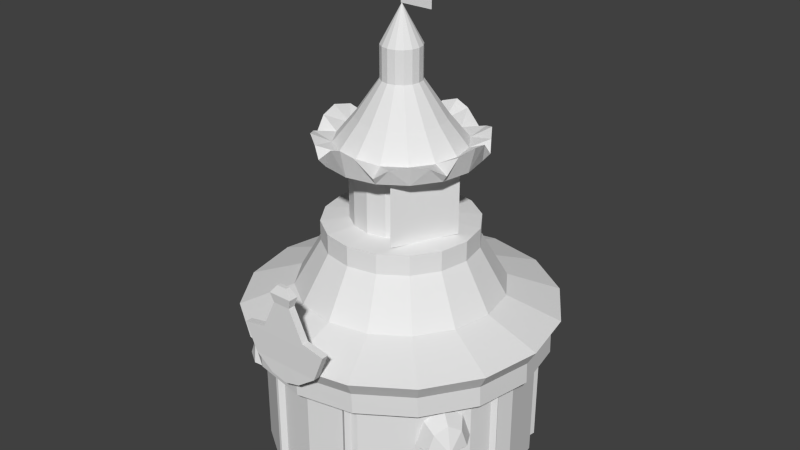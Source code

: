 # Source: carousel.blend  (saved by Blender 2.58.1; exported with 4.5.12 LTS)
import bpy
from mathutils import Matrix  # noqa: F401  (used for matrix-valued properties, if any)

bpy.ops.wm.read_factory_settings(use_empty=True)
scene = bpy.context.scene
scene.name = 'Scene'

# ---- collections
col_collection_1 = bpy.data.collections.new('Collection 1'); scene.collection.children.link(col_collection_1)

# ---- materials (node trees are filled in below, after node groups)
mat_material = bpy.data.materials.new('Material')
mat_material.alpha_threshold = 0.0
mat_material.use_transparent_shadow = False
mat_material.roughness = 0.5

# ---- material node trees

# ---- world
world_world = bpy.data.worlds.new('World'); scene.world = world_world
world_world.color = (0.05088, 0.05088, 0.05088)
world_world.use_sun_shadow = False
world_world.sun_shadow_jitter_overblur = 0.0
world_world.cycles.sampling_method = 'MANUAL'
world_world.cycles.sample_map_resolution = 256

# ---- meshes
me_cylinder_001 = bpy.data.meshes.new('Cylinder.001')
me_cylinder_001.from_pydata([(0.0, 1.0, -1.001), (0.0, -1.0, -1.001), (-0.3827, -0.9239, -1.001), (0.3827, -0.9239, -1.001), (-0.7071, -0.7071, -1.001), (0.7071, -0.7071, -1.001), (-0.9239, -0.3827, -1.001), (0.9239, -0.3827, -1.001), (-1.0, 1.118e-08, -1.001), (1.0, 1.118e-08, -1.001), (-0.9239, 0.3827, -1.001), (0.9239, 0.3827, -1.001), (-0.7071, 0.7071, -1.001), (0.7071, 0.7071, -1.001), (-0.3827, 0.9239, -1.001), (0.3827, 0.9239, -1.001), (0.0, 1.0, 0.08681), (0.0, -1.0, 0.08681), (-0.3827, -0.9239, 0.08681), (0.3827, -0.9239, 0.08681), (-0.7071, -0.7071, 0.08681), (0.7071, -0.7071, 0.08681), (-0.9239, -0.3827, 0.08681), (0.9239, -0.3827, 0.08681), (-1.0, 2.571e-06, 0.08681), (1.0, 2.571e-06, 0.08681), (-0.9239, 0.3827, 0.08681), (0.9239, 0.3827, 0.08681), (-0.7071, 0.7071, 0.08681), (0.7071, 0.7071, 0.08681), (-0.3827, 0.9239, 0.08681), (0.3827, 0.9239, 0.08681), (-0.4135, 0.9983, 0.1218), (0.4135, 0.9983, 0.1218), (-0.7641, 0.7641, 0.1218), (0.7641, 0.7641, 0.1218), (-0.9983, 0.4135, 0.1218), (0.9983, 0.4135, 0.1218), (-1.081, 2.747e-06, 0.1218), (1.081, 2.747e-06, 0.1218), (-0.9983, -0.4135, 0.1218), (0.9983, -0.4135, 0.1218), (-0.7641, -0.7641, 0.1218), (0.7641, -0.7641, 0.1218), (-0.4135, -0.9983, 0.1218), (0.4135, -0.9983, 0.1218), (0.0, -1.081, 0.1218), (0.0, 1.081, 0.1218), (0.0, 1.099, 0.03177), (0.0, -1.099, 0.03177), (-0.4206, -1.016, 0.03177), (0.4206, -1.016, 0.03177), (-0.7772, -0.7772, 0.03177), (0.7772, -0.7772, 0.03177), (-1.016, -0.4206, 0.03177), (1.016, -0.4206, 0.03177), (-1.099, 2.787e-06, 0.03177), (1.099, 2.787e-06, 0.03177), (-1.016, 0.4206, 0.03177), (1.016, 0.4206, 0.03177), (-0.7772, 0.7772, 0.03177), (0.7772, 0.7772, 0.03177), (-0.4206, 1.016, 0.03177), (0.4206, 1.016, 0.03177), (-0.4456, 1.076, 0.1419), (0.4456, 1.076, 0.1419), (-0.8234, 0.8234, 0.1419), (0.8234, 0.8234, 0.1419), (-1.076, 0.4456, 0.1419), (1.076, 0.4456, 0.1419), (-1.164, 2.93e-06, 0.1419), (1.164, 2.93e-06, 0.1419), (-1.076, -0.4456, 0.1419), (1.076, -0.4456, 0.1419), (-0.8234, -0.8234, 0.1419), (0.8234, -0.8234, 0.1419), (-0.4456, -1.076, 0.1419), (0.4456, -1.076, 0.1419), (0.0, -1.164, 0.1419), (0.0, 1.164, 0.1419), (0.0, 0.7683, 0.287), (0.0, -0.7683, 0.287), (-0.294, -0.7098, 0.287), (0.294, -0.7098, 0.287), (-0.5433, -0.5433, 0.287), (0.5433, -0.5433, 0.287), (-0.7098, -0.294, 0.287), (0.7098, -0.294, 0.287), (-0.7683, 2.056e-06, 0.287), (0.7683, 2.056e-06, 0.287), (-0.7098, 0.294, 0.287), (0.7098, 0.294, 0.287), (-0.5433, 0.5433, 0.287), (0.5433, 0.5433, 0.287), (-0.294, 0.7098, 0.287), (0.294, 0.7098, 0.287), (-0.2178, 0.5258, 0.6323), (0.2178, 0.5258, 0.6323), (-0.4025, 0.4025, 0.6323), (0.4025, 0.4025, 0.6323), (-0.5258, 0.2178, 0.6323), (0.5258, 0.2178, 0.6323), (-0.5692, 1.618e-06, 0.6323), (0.5692, 1.618e-06, 0.6323), (-0.5258, -0.2178, 0.6323), (0.5258, -0.2178, 0.6323), (-0.4025, -0.4025, 0.6323), (0.4025, -0.4025, 0.6323), (-0.2178, -0.5258, 0.6323), (0.2178, -0.5258, 0.6323), (0.0, -0.5692, 0.6323), (0.0, 0.5692, 0.6323), (0.0, 0.5692, 0.7816), (0.0, -0.5692, 0.7816), (-0.2178, -0.5258, 0.7816), (0.2178, -0.5258, 0.7816), (-0.4025, -0.4025, 0.7816), (0.4025, -0.4025, 0.7816), (-0.5258, -0.2178, 0.7816), (0.5258, -0.2178, 0.7816), (-0.5692, 1.618e-06, 0.7816), (0.5692, 1.618e-06, 0.7816), (-0.5258, 0.2178, 0.7816), (0.5258, 0.2178, 0.7816), (-0.4025, 0.4025, 0.7816), (0.4025, 0.4025, 0.7816), (-0.2178, 0.5258, 0.7816), (0.2178, 0.5258, 0.7816), (-0.1396, 0.3369, 0.8024), (0.1396, 0.3369, 0.8024), (-0.2579, 0.2579, 0.8024), (0.2579, 0.2579, 0.8024), (-0.3369, 0.1396, 0.8024), (0.3369, 0.1396, 0.8024), (-0.3647, 1.166e-06, 0.8024), (0.3647, 1.166e-06, 0.8024), (-0.3369, -0.1396, 0.8024), (0.3369, -0.1396, 0.8024), (-0.2579, -0.2579, 0.8024), (0.2579, -0.2579, 0.8024), (-0.1396, -0.3369, 0.8024), (0.1396, -0.3369, 0.8024), (0.0, -0.3647, 0.8024), (0.0, 0.3647, 0.8024), (0.0, 0.3647, 1.273), (0.0, -0.3647, 1.273), (-0.1396, -0.3369, 1.273), (0.1396, -0.3369, 1.273), (-0.2579, -0.2579, 1.273), (0.2579, -0.2579, 1.273), (-0.3369, -0.1396, 1.273), (0.3369, -0.1396, 1.273), (-0.3647, 1.166e-06, 1.273), (0.3647, 1.166e-06, 1.273), (-0.3369, 0.1396, 1.273), (0.3369, 0.1396, 1.273), (-0.2579, 0.2579, 1.273), (0.2579, 0.2579, 1.273), (-0.1396, 0.3369, 1.273), (0.1396, 0.3369, 1.273), (-0.2159, 0.5212, 1.285), (0.2159, 0.5212, 1.285), (-0.3989, 0.3989, 1.285), (0.3989, 0.3989, 1.285), (-0.5212, 0.2159, 1.285), (0.5212, 0.2159, 1.285), (-0.5641, 1.604e-06, 1.285), (0.5641, 1.604e-06, 1.285), (-0.5212, -0.2159, 1.285), (0.5212, -0.2159, 1.285), (-0.3989, -0.3989, 1.285), (0.3989, -0.3989, 1.285), (-0.2159, -0.5212, 1.285), (0.2159, -0.5212, 1.285), (0.0, -0.5641, 1.285), (0.0, 0.5641, 1.285), (-5.781e-10, 0.6143, 1.485), (-5.781e-10, -0.614, 1.486), (-0.235, -0.5672, 1.343), (0.235, -0.5672, 1.343), (-0.4342, -0.4341, 1.436), (0.4342, -0.4341, 1.436), (-0.5674, -0.2349, 1.343), (0.5674, -0.2349, 1.343), (-0.6141, 0.0001503, 1.473), (0.6141, 0.0001503, 1.473), (-0.5674, 0.2352, 1.343), (0.5674, 0.2352, 1.343), (-0.4342, 0.4344, 1.438), (0.4342, 0.4344, 1.438), (-0.235, 0.5675, 1.343), (0.235, 0.5675, 1.343), (-0.1795, 0.4334, 1.37), (0.1795, 0.4334, 1.37), (-0.3317, 0.3317, 1.37), (0.3317, 0.3317, 1.37), (-0.4334, 0.1795, 1.37), (0.4334, 0.1795, 1.37), (-0.4692, 1.396e-06, 1.37), (0.4692, 1.396e-06, 1.37), (-0.4334, -0.1795, 1.37), (0.4334, -0.1795, 1.37), (-0.3317, -0.3317, 1.37), (0.3317, -0.3317, 1.37), (-0.1795, -0.4334, 1.37), (0.1795, -0.4334, 1.37), (0.0, -0.4692, 1.37), (0.0, 0.4692, 1.37), (0.0, 0.3214, 1.55), (0.0, -0.3214, 1.55), (-0.123, -0.2969, 1.55), (0.123, -0.2969, 1.55), (-0.2273, -0.2273, 1.55), (0.2273, -0.2273, 1.55), (-0.2969, -0.123, 1.55), (0.2969, -0.123, 1.55), (-0.3214, 1.07e-06, 1.55), (0.3214, 1.07e-06, 1.55), (-0.2969, 0.123, 1.55), (0.2969, 0.123, 1.55), (-0.2273, 0.2273, 1.55), (0.2273, 0.2273, 1.55), (-0.123, 0.2969, 1.55), (0.123, 0.2969, 1.55), (-0.05619, 0.1356, 1.806), (0.05619, 0.1356, 1.806), (-0.1038, 0.1038, 1.806), (0.1038, 0.1038, 1.806), (-0.1356, 0.05619, 1.806), (0.1356, 0.05619, 1.806), (-0.1468, 6.896e-07, 1.806), (0.1468, 6.896e-07, 1.806), (-0.1356, -0.05619, 1.806), (0.1356, -0.05619, 1.806), (-0.1038, -0.1038, 1.806), (0.1038, -0.1038, 1.806), (-0.05619, -0.1356, 1.806), (0.05619, -0.1356, 1.806), (0.0, -0.1468, 1.806), (0.0, 0.1468, 1.806), (0.0, 0.1468, 2.041), (0.0, -0.1468, 2.041), (-0.05619, -0.1356, 2.041), (0.05619, -0.1356, 2.041), (-0.1038, -0.1038, 2.041), (0.1038, -0.1038, 2.041), (-0.1356, -0.05619, 2.041), (0.1356, -0.05619, 2.041), (-0.1468, 6.896e-07, 2.041), (0.1468, 6.896e-07, 2.041), (-0.1356, 0.05619, 2.041), (0.1356, 0.05619, 2.041), (-0.1038, 0.1038, 2.041), (0.1038, 0.1038, 2.041), (-0.05619, 0.1356, 2.041), (0.05619, 0.1356, 2.041), (0.0, 3.576e-07, 2.312), (-0.2604, -1.188, 0.1578), (0.2604, -1.188, 0.1578), (-0.2604, -1.141, 0.1578), (0.2604, -1.141, 0.1578), (-0.3463, -1.191, 0.3611), (0.3463, -1.191, 0.3611), (-0.3463, -1.139, 0.3611), (0.3463, -1.139, 0.3611), (-0.1203, -1.139, 0.05645), (0.1203, -1.139, 0.05645), (-0.1203, -1.191, 0.05645), (0.1203, -1.191, 0.05645), (0.0, -1.188, 0.1578), (0.0, -1.141, 0.1578), (0.0, -1.191, 0.3611), (0.0, -1.139, 0.3611), (0.0, -1.139, 0.02592), (0.0, -1.191, 0.02592), (0.0, -1.139, 0.3958), (0.0, -1.191, 0.3958), (-0.172, -1.139, 0.3958), (0.172, -1.139, 0.3958), (-0.172, -1.191, 0.3958), (0.172, -1.191, 0.3958), (-0.06568, -1.191, 0.6159), (0.06568, -1.191, 0.6159), (-0.06568, -1.139, 0.6159), (0.06568, -1.139, 0.6159), (0.0, -1.191, 0.6159), (0.0, -1.139, 0.6159), (0.0, -1.129, 0.6854), (0.0, -1.201, 0.6854), (-0.08824, -1.129, 0.6854), (0.08824, -1.129, 0.6854), (-0.08824, -1.201, 0.6854), (0.08824, -1.201, 0.6854), (-0.0395, -1.179, 0.7462), (0.0395, -1.179, 0.7462), (-0.0395, -1.151, 0.7462), (0.0395, -1.151, 0.7462), (0.0, -1.179, 0.7462), (0.0, -1.151, 0.7462), (-0.4206, 1.023, -0.1267), (0.4206, 1.023, -0.1267), (-0.7772, 0.7845, -0.1267), (0.7772, 0.7845, -0.1267), (-1.016, 0.4278, -0.1267), (1.016, 0.4278, -0.1267), (-1.099, 0.007208, -0.1267), (1.099, 0.007208, -0.1267), (-1.016, -0.4134, -0.1267), (1.016, -0.4134, -0.1267), (-0.7772, -0.77, -0.1267), (0.7772, -0.77, -0.1267), (-0.4206, -1.008, -0.1267), (0.4206, -1.008, -0.1267), (0.0, -1.092, -0.1267), (0.0, 1.106, -0.1267), (-0.3385, -0.9311, 0.08018), (0.3385, -0.9311, 0.08018), (-0.3118, -0.9721, 0.08018), (0.3118, -0.9721, 0.08018), (-0.2708, -0.9455, 0.08018), (0.2708, -0.9455, 0.08018), (-0.3385, -0.9311, -1.001), (0.3385, -0.9311, -1.001), (-0.3118, -0.9721, -1.001), (0.3118, -0.9721, -1.001), (-0.2708, -0.9455, -1.001), (0.2708, -0.9455, -1.001), (-0.9574, -0.2058, -1.001), (0.9574, -0.2058, -1.001), (-0.999, -0.1801, -1.001), (0.999, -0.1801, -1.001), (-0.9732, -0.1384, -1.001), (0.9732, -0.1384, -1.001), (-0.9574, -0.2058, 0.08018), (0.9574, -0.2058, 0.08018), (-0.999, -0.1801, 0.08018), (0.999, -0.1801, 0.08018), (-0.9732, -0.1384, 0.08018), (0.9732, -0.1384, 0.08018), (-0.8409, 0.5089, -1.001), (0.8409, 0.5089, -1.001), (-0.8498, 0.5571, -1.001), (0.8498, 0.5571, -1.001), (-0.8016, 0.5659, -1.001), (0.8016, 0.5659, -1.001), (-0.8409, 0.5089, 0.08018), (0.8409, 0.5089, 0.08018), (-0.8498, 0.5571, 0.08018), (0.8498, 0.5571, 0.08018), (-0.8016, 0.5659, 0.08018), (0.8016, 0.5659, 0.08018), (-0.2656, 0.9472, 0.08018), (0.2656, 0.9472, 0.08018), (-0.3064, 0.9743, 0.08018), (0.3064, 0.9743, 0.08018), (-0.3335, 0.9335, 0.08018), (0.3335, 0.9335, 0.08018), (-0.2656, 0.9472, -1.001), (0.2656, 0.9472, -1.001), (-0.3064, 0.9743, -1.001), (0.3064, 0.9743, -1.001), (-0.3335, 0.9335, -1.001), (0.3335, 0.9335, -1.001), (-0.09621, -0.5948, 1.457), (0.09621, -0.5948, 1.457), (-0.321, -0.5102, 1.405), (0.321, -0.5102, 1.405), (-0.5042, -0.3304, 1.405), (0.5042, -0.3304, 1.405), (-0.5855, -0.1433, 1.444), (0.5855, -0.1433, 1.444), (-0.5871, 0.1374, 1.444), (0.5871, 0.1374, 1.444), (-0.5072, 0.3252, 1.404), (0.5072, 0.3252, 1.404), (-0.342, 0.496, 1.404), (0.342, 0.496, 1.404), (-0.1114, 0.5921, 1.451), (0.1114, 0.5921, 1.451), (0.977, -0.4905, -0.4219), (0.9545, -0.5239, -0.2908), (0.9003, -0.6047, -0.2364), (0.8461, -0.6854, -0.2908), (0.8237, -0.7188, -0.4219), (0.9227, -0.386, -0.4227), (0.891, -0.4332, -0.2377), (0.8146, -0.5471, -0.161), (0.7381, -0.6609, -0.2377), (0.7064, -0.7081, -0.4227), (0.9475, -0.6364, -0.4219), (0.8146, -0.5471, -0.3162), (-0.8182, -0.5439, -0.3162), (-0.9516, -0.6325, -0.4219), (-0.9256, -0.3823, -0.4227), (-0.8941, -0.4296, -0.2377), (-0.8182, -0.5439, -0.161), (-0.7423, -0.6581, -0.2377), (-0.7108, -0.7054, -0.4227), (-0.9804, -0.4865, -0.4219), (-0.9581, -0.5201, -0.2908), (-0.9043, -0.6011, -0.2364), (-0.8504, -0.6821, -0.2908), (-0.8281, -0.7156, -0.4219), (0.472, 0.03209, 0.7957), (0.2549, -0.4184, 0.7957), (0.2495, -0.4158, 0.7957), (0.4666, 0.03468, 0.7957), (0.472, 0.03209, 1.28), (0.2549, -0.4184, 1.28), (0.2495, -0.4158, 1.28), (0.4666, 0.03468, 1.28), (-0.2507, 0.4357, 1.28), (-0.4679, -0.0148, 1.28), (-0.4625, -0.01739, 1.28), (-0.2454, 0.4331, 1.28), (-0.2507, 0.4357, 0.7957), (-0.4679, -0.0148, 0.7957), (-0.4625, -0.01739, 0.7957), (-0.2454, 0.4331, 0.7957), (0.2393, 0.00271, 2.31), (0.2393, -0.001614, 2.31), (-0.007286, -0.001614, 2.31), (-0.007286, 0.00271, 2.31), (0.2393, 0.00271, 2.454), (0.2393, -0.001614, 2.454), (-0.007286, -0.001614, 2.454), (-0.007286, 0.00271, 2.454)], [], [(1, 17, 18, 2), (19, 17, 1, 3), (2, 18, 20, 4), (21, 19, 3, 5), (4, 20, 22, 6), (23, 21, 5, 7), (6, 22, 24, 8), (25, 23, 7, 9), (8, 24, 26, 10), (27, 25, 9, 11), (10, 26, 28, 12), (29, 27, 11, 13), (12, 28, 30, 14), (31, 29, 13, 15), (16, 0, 14, 30), (15, 0, 16, 31), (16, 30, 32, 47), (33, 31, 16, 47), (30, 28, 34, 32), (35, 29, 31, 33), (28, 26, 36, 34), (37, 27, 29, 35), (26, 24, 38, 36), (39, 25, 27, 37), (24, 22, 40, 38), (41, 23, 25, 39), (22, 20, 42, 40), (43, 21, 23, 41), (20, 18, 44, 42), (45, 19, 21, 43), (18, 17, 46, 44), (46, 17, 19, 45), (44, 46, 49, 50), (49, 46, 45, 51), (42, 44, 50, 52), (51, 45, 43, 53), (40, 42, 52, 54), (53, 43, 41, 55), (38, 40, 54, 56), (55, 41, 39, 57), (36, 38, 56, 58), (57, 39, 37, 59), (34, 36, 58, 60), (59, 37, 35, 61), (32, 34, 60, 62), (61, 35, 33, 63), (47, 32, 62, 48), (63, 33, 47, 48), (48, 62, 64, 79), (65, 63, 48, 79), (62, 60, 66, 64), (67, 61, 63, 65), (60, 58, 68, 66), (69, 59, 61, 67), (58, 56, 70, 68), (71, 57, 59, 69), (56, 54, 72, 70), (73, 55, 57, 71), (54, 52, 74, 72), (75, 53, 55, 73), (52, 50, 76, 74), (77, 51, 53, 75), (50, 49, 78, 76), (78, 49, 51, 77), (76, 78, 81, 82), (81, 78, 77, 83), (74, 76, 82, 84), (83, 77, 75, 85), (72, 74, 84, 86), (85, 75, 73, 87), (70, 72, 86, 88), (87, 73, 71, 89), (68, 70, 88, 90), (89, 71, 69, 91), (66, 68, 90, 92), (91, 69, 67, 93), (64, 66, 92, 94), (93, 67, 65, 95), (79, 64, 94, 80), (95, 65, 79, 80), (80, 94, 96, 111), (97, 95, 80, 111), (94, 92, 98, 96), (99, 93, 95, 97), (92, 90, 100, 98), (101, 91, 93, 99), (90, 88, 102, 100), (103, 89, 91, 101), (88, 86, 104, 102), (105, 87, 89, 103), (86, 84, 106, 104), (107, 85, 87, 105), (84, 82, 108, 106), (109, 83, 85, 107), (82, 81, 110, 108), (110, 81, 83, 109), (108, 110, 113, 114), (113, 110, 109, 115), (106, 108, 114, 116), (115, 109, 107, 117), (104, 106, 116, 118), (117, 107, 105, 119), (102, 104, 118, 120), (119, 105, 103, 121), (100, 102, 120, 122), (121, 103, 101, 123), (98, 100, 122, 124), (123, 101, 99, 125), (96, 98, 124, 126), (125, 99, 97, 127), (111, 96, 126, 112), (127, 97, 111, 112), (112, 126, 128, 143), (129, 127, 112, 143), (126, 124, 130, 128), (131, 125, 127, 129), (124, 122, 132, 130), (133, 123, 125, 131), (122, 120, 134, 132), (135, 121, 123, 133), (120, 118, 136, 134), (137, 119, 121, 135), (118, 116, 138, 136), (139, 117, 119, 137), (116, 114, 140, 138), (141, 115, 117, 139), (114, 113, 142, 140), (142, 113, 115, 141), (140, 142, 145, 146), (145, 142, 141, 147), (138, 140, 146, 148), (147, 141, 139, 149), (136, 138, 148, 150), (149, 139, 137, 151), (134, 136, 150, 152), (151, 137, 135, 153), (132, 134, 152, 154), (153, 135, 133, 155), (130, 132, 154, 156), (155, 133, 131, 157), (128, 130, 156, 158), (157, 131, 129, 159), (143, 128, 158, 144), (159, 129, 143, 144), (144, 158, 160, 175), (161, 159, 144, 175), (158, 156, 162, 160), (163, 157, 159, 161), (156, 154, 164, 162), (165, 155, 157, 163), (154, 152, 166, 164), (167, 153, 155, 165), (152, 150, 168, 166), (169, 151, 153, 167), (150, 148, 170, 168), (171, 149, 151, 169), (148, 146, 172, 170), (173, 147, 149, 171), (146, 145, 174, 172), (174, 145, 147, 173), (204, 206, 209, 210), (209, 206, 205, 211), (202, 204, 210, 212), (211, 205, 203, 213), (200, 202, 212, 214), (213, 203, 201, 215), (198, 200, 214, 216), (215, 201, 199, 217), (196, 198, 216, 218), (217, 199, 197, 219), (194, 196, 218, 220), (219, 197, 195, 221), (192, 194, 220, 222), (221, 195, 193, 223), (207, 192, 222, 208), (223, 193, 207, 208), (208, 222, 224, 239), (225, 223, 208, 239), (222, 220, 226, 224), (227, 221, 223, 225), (220, 218, 228, 226), (229, 219, 221, 227), (218, 216, 230, 228), (231, 217, 219, 229), (216, 214, 232, 230), (233, 215, 217, 231), (214, 212, 234, 232), (235, 213, 215, 233), (212, 210, 236, 234), (237, 211, 213, 235), (210, 209, 238, 236), (238, 209, 211, 237), (236, 238, 241, 242), (241, 238, 237, 243), (234, 236, 242, 244), (243, 237, 235, 245), (232, 234, 244, 246), (245, 235, 233, 247), (230, 232, 246, 248), (247, 233, 231, 249), (228, 230, 248, 250), (249, 231, 229, 251), (226, 228, 250, 252), (251, 229, 227, 253), (224, 226, 252, 254), (253, 227, 225, 255), (239, 224, 254, 240), (255, 225, 239, 240), (240, 254, 256), (256, 255, 240), (254, 252, 256), (256, 253, 255), (252, 250, 256), (256, 251, 253), (250, 248, 256), (256, 249, 251), (248, 246, 256), (256, 247, 249), (246, 244, 256), (256, 245, 247), (244, 242, 256), (256, 243, 245), (242, 241, 256), (256, 241, 243), (257, 261, 263, 259), (264, 262, 258, 260), (257, 259, 265, 267), (266, 260, 258, 268), (271, 261, 257, 269), (258, 262, 271, 269), (263, 272, 270, 259), (270, 272, 264, 260), (259, 270, 273, 265), (273, 270, 260, 266), (269, 257, 267, 274), (268, 258, 269, 274), (265, 273, 274, 267), (274, 273, 266, 268), (272, 263, 277, 275), (278, 264, 272, 275), (261, 271, 276, 279), (276, 271, 262, 280), (263, 261, 279, 277), (280, 262, 264, 278), (277, 279, 281, 283), (282, 280, 278, 284), (279, 276, 285, 281), (285, 276, 280, 282), (275, 277, 283, 286), (284, 278, 275, 286), (286, 283, 289, 287), (290, 284, 286, 287), (281, 285, 288, 291), (288, 285, 282, 292), (283, 281, 291, 289), (292, 282, 284, 290), (289, 291, 293, 295), (294, 292, 290, 296), (291, 288, 297, 293), (297, 288, 292, 294), (287, 289, 295, 298), (296, 290, 287, 298), (298, 295, 293, 297), (294, 296, 298, 297), (62, 48, 314, 299), (314, 48, 63, 300), (60, 62, 299, 301), (300, 63, 61, 302), (58, 60, 301, 303), (302, 61, 59, 304), (56, 58, 303, 305), (304, 59, 57, 306), (54, 56, 305, 307), (306, 57, 55, 308), (52, 54, 307, 309), (308, 55, 53, 310), (50, 52, 309, 311), (310, 53, 51, 312), (49, 50, 311, 313), (312, 51, 49, 313), (323, 317, 315, 321), (316, 318, 324, 322), (325, 319, 317, 323), (318, 320, 326, 324), (327, 333, 335, 329), (336, 334, 328, 330), (329, 335, 337, 331), (338, 336, 330, 332), (339, 345, 347, 341), (348, 346, 340, 342), (341, 347, 349, 343), (350, 348, 342, 344), (359, 353, 351, 357), (352, 354, 360, 358), (361, 355, 353, 359), (354, 356, 362, 360), (363, 172, 174), (174, 173, 364), (177, 363, 174), (174, 364, 177), (363, 178, 172), (173, 179, 364), (363, 206, 204), (205, 206, 364), (178, 363, 204), (205, 364, 179), (363, 177, 206), (206, 177, 364), (365, 170, 172), (173, 171, 366), (178, 365, 172), (173, 366, 179), (365, 180, 170), (171, 181, 366), (365, 204, 202), (203, 205, 366), (180, 365, 202), (203, 366, 181), (365, 178, 204), (205, 179, 366), (367, 168, 170), (171, 169, 368), (180, 367, 170), (171, 368, 181), (367, 182, 168), (169, 183, 368), (367, 202, 200), (201, 203, 368), (182, 367, 200), (201, 368, 183), (367, 180, 202), (203, 181, 368), (369, 166, 168), (169, 167, 370), (182, 369, 168), (169, 370, 183), (369, 184, 166), (167, 185, 370), (369, 200, 198), (199, 201, 370), (184, 369, 198), (199, 370, 185), (369, 182, 200), (201, 183, 370), (371, 164, 166), (167, 165, 372), (184, 371, 166), (167, 372, 185), (371, 186, 164), (165, 187, 372), (371, 198, 196), (197, 199, 372), (186, 371, 196), (197, 372, 187), (371, 184, 198), (199, 185, 372), (373, 162, 164), (165, 163, 374), (186, 373, 164), (165, 374, 187), (373, 188, 162), (163, 189, 374), (373, 196, 194), (195, 197, 374), (188, 373, 194), (195, 374, 189), (373, 186, 196), (197, 187, 374), (375, 160, 162), (163, 161, 376), (188, 375, 162), (163, 376, 189), (375, 190, 160), (161, 191, 376), (375, 194, 192), (193, 195, 376), (190, 375, 192), (193, 376, 191), (375, 188, 194), (195, 189, 376), (377, 175, 160), (161, 175, 378), (190, 377, 160), (161, 378, 191), (377, 176, 175), (175, 176, 378), (377, 192, 207), (207, 193, 378), (176, 377, 207), (207, 378, 176), (377, 190, 192), (193, 191, 378), (389, 379, 380), (389, 380, 381), (389, 381, 382), (389, 382, 383), (379, 384, 385, 380), (380, 385, 386, 381), (381, 386, 387, 382), (382, 387, 388, 383), (383, 388, 390, 389), (379, 389, 390, 384), (402, 392, 391, 397), (398, 393, 391, 392), (399, 394, 393, 398), (400, 395, 394, 399), (401, 396, 395, 400), (402, 397, 396, 401), (392, 399, 398), (392, 400, 399), (392, 401, 400), (392, 402, 401), (403, 407, 408, 404), (405, 406, 410, 409), (416, 412, 411, 415), (418, 417, 413, 414), (420, 424, 425, 421), (422, 426, 423, 419)])
_uv = me_cylinder_001.uv_layers.new(name='UVTex')
_uv.uv.foreach_set('vector', [0.4056, 0.004927, 0.4056, 0.1777, 0.3559, 0.1777, 0.3559, 0.004927, 0.4553, 0.1777, 0.4056, 0.1777, 0.4056, 0.004927, 0.4553, 0.004927, 0.3559, 0.004927, 0.3559, 0.1777, 0.3062, 0.1777, 0.3062, 0.004927, 0.505, 0.1777, 0.4553, 0.1777, 0.4553, 0.004927, 0.505, 0.004927, 0.3062, 0.004927, 0.3062, 0.1777, 0.2564, 0.1777, 0.2564, 0.004927, 0.5547, 0.1777, 0.505, 0.1777, 0.505, 0.004927, 0.5547, 0.004927, 0.2564, 0.004927, 0.2564, 0.1777, 0.2067, 0.1777, 0.2067, 0.004927, 0.6044, 0.1777, 0.5547, 0.1777, 0.5547, 0.004927, 0.6044, 0.004927, 0.2067, 0.004927, 0.2067, 0.1777, 0.157, 0.1777, 0.157, 0.004927, 0.6541, 0.1777, 0.6044, 0.1777, 0.6044, 0.004927, 0.6541, 0.004927, 0.157, 0.004927, 0.157, 0.1777, 0.1073, 0.1777, 0.1073, 0.004927, 0.7038, 0.1777, 0.6541, 0.1777, 0.6541, 0.004927, 0.7038, 0.004927, 0.1073, 0.004927, 0.1073, 0.1777, 0.05763, 0.1777, 0.05763, 0.004927, 0.7535, 0.1777, 0.7038, 0.1777, 0.7038, 0.004927, 0.7535, 0.004927, 0.007922, 0.1777, 0.007922, 0.004927, 0.05763, 0.004927, 0.05763, 0.1777, 0.7535, 0.004927, 0.8032, 0.004927, 0.8032, 0.1777, 0.7535, 0.1777, 0.824, 0.6216, 0.773, 0.6318, 0.7671, 0.6176, 0.824, 0.6063, 0.8809, 0.6176, 0.875, 0.6318, 0.824, 0.6216, 0.824, 0.6063, 0.773, 0.6318, 0.7298, 0.6607, 0.7189, 0.6498, 0.7671, 0.6176, 0.9291, 0.6498, 0.9182, 0.6607, 0.875, 0.6318, 0.8809, 0.6176, 0.7298, 0.6607, 0.7009, 0.7039, 0.6867, 0.698, 0.7189, 0.6498, 0.9613, 0.698, 0.9471, 0.7039, 0.9182, 0.6607, 0.9291, 0.6498, 0.7009, 0.7039, 0.6908, 0.7549, 0.6754, 0.7549, 0.6867, 0.698, 0.9726, 0.7549, 0.9572, 0.7549, 0.9471, 0.7039, 0.9613, 0.698, 0.6908, 0.7549, 0.7009, 0.8059, 0.6867, 0.8117, 0.6754, 0.7549, 0.9613, 0.8117, 0.9471, 0.8059, 0.9572, 0.7549, 0.9726, 0.7549, 0.7009, 0.8059, 0.7298, 0.8491, 0.7189, 0.8599, 0.6867, 0.8117, 0.9291, 0.8599, 0.9182, 0.8491, 0.9471, 0.8059, 0.9613, 0.8117, 0.7298, 0.8491, 0.773, 0.878, 0.7671, 0.8921, 0.7189, 0.8599, 0.8809, 0.8921, 0.875, 0.878, 0.9182, 0.8491, 0.9291, 0.8599, 0.773, 0.878, 0.824, 0.8881, 0.824, 0.9035, 0.7671, 0.8921, 0.824, 0.9035, 0.824, 0.8881, 0.875, 0.878, 0.8809, 0.8921, 0.7671, 0.8921, 0.824, 0.9035, 0.824, 0.9192, 0.7611, 0.9067, 0.824, 0.9192, 0.824, 0.9035, 0.8809, 0.8921, 0.8869, 0.9067, 0.7189, 0.8599, 0.7671, 0.8921, 0.7611, 0.9067, 0.7078, 0.8711, 0.8869, 0.9067, 0.8809, 0.8921, 0.9291, 0.8599, 0.9402, 0.8711, 0.6867, 0.8117, 0.7189, 0.8599, 0.7078, 0.8711, 0.6722, 0.8178, 0.9402, 0.8711, 0.9291, 0.8599, 0.9613, 0.8117, 0.9758, 0.8178, 0.6754, 0.7549, 0.6867, 0.8117, 0.6722, 0.8178, 0.6597, 0.7549, 0.9758, 0.8178, 0.9613, 0.8117, 0.9726, 0.7549, 0.9883, 0.7549, 0.6867, 0.698, 0.6754, 0.7549, 0.6597, 0.7549, 0.6722, 0.692, 0.9883, 0.7549, 0.9726, 0.7549, 0.9613, 0.698, 0.9758, 0.692, 0.7189, 0.6498, 0.6867, 0.698, 0.6722, 0.692, 0.7078, 0.6387, 0.9758, 0.692, 0.9613, 0.698, 0.9291, 0.6498, 0.9402, 0.6387, 0.7671, 0.6176, 0.7189, 0.6498, 0.7078, 0.6387, 0.7611, 0.6031, 0.9402, 0.6387, 0.9291, 0.6498, 0.8809, 0.6176, 0.8869, 0.6031, 0.824, 0.6063, 0.7671, 0.6176, 0.7611, 0.6031, 0.824, 0.5905, 0.8869, 0.6031, 0.8809, 0.6176, 0.824, 0.6063, 0.824, 0.5905, 0.02143, 0.3946, 0.05954, 0.3946, 0.05954, 0.4523, 0.02143, 0.4523, 0.5932, 0.4523, 0.5932, 0.3946, 0.6313, 0.3946, 0.6313, 0.4523, 0.05954, 0.3946, 0.09766, 0.3946, 0.09766, 0.4523, 0.05954, 0.4523, 0.5551, 0.4523, 0.5551, 0.3946, 0.5932, 0.3946, 0.5932, 0.4523, 0.09766, 0.3946, 0.1358, 0.3946, 0.1358, 0.4523, 0.09766, 0.4523, 0.5169, 0.4523, 0.5169, 0.3946, 0.5551, 0.3946, 0.5551, 0.4523, 0.1358, 0.3946, 0.1739, 0.3946, 0.1739, 0.4523, 0.1358, 0.4523, 0.4788, 0.4523, 0.4788, 0.3946, 0.5169, 0.3946, 0.5169, 0.4523, 0.1739, 0.3946, 0.212, 0.3946, 0.212, 0.4523, 0.1739, 0.4523, 0.4407, 0.4523, 0.4407, 0.3946, 0.4788, 0.3946, 0.4788, 0.4523, 0.212, 0.3946, 0.2501, 0.3946, 0.2501, 0.4523, 0.212, 0.4523, 0.4026, 0.4523, 0.4026, 0.3946, 0.4407, 0.3946, 0.4407, 0.4523, 0.2501, 0.3946, 0.2882, 0.3946, 0.2882, 0.4523, 0.2501, 0.4523, 0.3645, 0.4523, 0.3645, 0.3946, 0.4026, 0.3946, 0.4026, 0.4523, 0.2882, 0.3946, 0.3264, 0.3946, 0.3264, 0.4523, 0.2882, 0.4523, 0.3264, 0.4523, 0.3264, 0.3946, 0.3645, 0.3946, 0.3645, 0.4523, 0.7893, 0.2086, 0.8038, 0.2086, 0.8038, 0.2581, 0.7893, 0.2581, 0.8038, 0.2581, 0.8038, 0.2086, 0.8183, 0.2086, 0.8183, 0.2581, 0.7748, 0.2086, 0.7893, 0.2086, 0.7893, 0.2581, 0.7748, 0.2581, 0.8183, 0.2581, 0.8183, 0.2086, 0.8328, 0.2086, 0.8328, 0.2581, 0.7603, 0.2086, 0.7748, 0.2086, 0.7748, 0.2581, 0.7603, 0.2581, 0.8328, 0.2581, 0.8328, 0.2086, 0.8473, 0.2086, 0.8473, 0.2581, 0.7457, 0.2086, 0.7603, 0.2086, 0.7603, 0.2581, 0.7457, 0.2581, 0.8473, 0.2581, 0.8473, 0.2086, 0.8618, 0.2086, 0.8618, 0.2581, 0.7312, 0.2086, 0.7457, 0.2086, 0.7457, 0.2581, 0.7312, 0.2581, 0.8618, 0.2581, 0.8618, 0.2086, 0.8763, 0.2086, 0.8763, 0.2581, 0.7167, 0.2086, 0.7312, 0.2086, 0.7312, 0.2581, 0.7167, 0.2581, 0.8763, 0.2581, 0.8763, 0.2086, 0.8908, 0.2086, 0.8908, 0.2581, 0.7022, 0.2086, 0.7167, 0.2086, 0.7167, 0.2581, 0.7022, 0.2581, 0.8908, 0.2581, 0.8908, 0.2086, 0.9053, 0.2086, 0.9053, 0.2581, 0.6877, 0.2086, 0.7022, 0.2086, 0.7022, 0.2581, 0.6877, 0.2581, 0.9053, 0.2581, 0.9053, 0.2086, 0.9199, 0.2086, 0.9199, 0.2581, 0.6877, 0.2581, 0.7022, 0.2581, 0.7022, 0.3756, 0.6877, 0.3756, 0.9053, 0.3756, 0.9053, 0.2581, 0.9199, 0.2581, 0.9199, 0.3756, 0.7022, 0.2581, 0.7167, 0.2581, 0.7167, 0.3756, 0.7022, 0.3756, 0.8908, 0.3756, 0.8908, 0.2581, 0.9053, 0.2581, 0.9053, 0.3756, 0.7167, 0.2581, 0.7312, 0.2581, 0.7312, 0.3756, 0.7167, 0.3756, 0.8763, 0.3756, 0.8763, 0.2581, 0.8908, 0.2581, 0.8908, 0.3756, 0.7312, 0.2581, 0.7457, 0.2581, 0.7457, 0.3756, 0.7312, 0.3756, 0.8618, 0.3756, 0.8618, 0.2581, 0.8763, 0.2581, 0.8763, 0.3756, 0.7457, 0.2581, 0.7603, 0.2581, 0.7603, 0.3756, 0.7457, 0.3756, 0.8473, 0.3756, 0.8473, 0.2581, 0.8618, 0.2581, 0.8618, 0.3756, 0.7603, 0.2581, 0.7748, 0.2581, 0.7748, 0.3756, 0.7603, 0.3756, 0.8328, 0.3756, 0.8328, 0.2581, 0.8473, 0.2581, 0.8473, 0.3756, 0.7748, 0.2581, 0.7893, 0.2581, 0.7893, 0.3756, 0.7748, 0.3756, 0.8183, 0.3756, 0.8183, 0.2581, 0.8328, 0.2581, 0.8328, 0.3756, 0.7893, 0.2581, 0.8038, 0.2581, 0.8038, 0.3756, 0.7893, 0.3756, 0.8038, 0.3756, 0.8038, 0.2581, 0.8183, 0.2581, 0.8183, 0.3756, 0.7893, 0.3756, 0.8038, 0.3756, 0.8038, 0.4264, 0.7893, 0.4264, 0.8038, 0.4264, 0.8038, 0.3756, 0.8183, 0.3756, 0.8183, 0.4264, 0.7748, 0.3756, 0.7893, 0.3756, 0.7893, 0.4264, 0.7748, 0.4264, 0.8183, 0.4264, 0.8183, 0.3756, 0.8328, 0.3756, 0.8328, 0.4264, 0.7603, 0.3756, 0.7748, 0.3756, 0.7748, 0.4264, 0.7603, 0.4264, 0.8328, 0.4264, 0.8328, 0.3756, 0.8473, 0.3756, 0.8473, 0.4264, 0.7457, 0.3756, 0.7603, 0.3756, 0.7603, 0.4264, 0.7457, 0.4264, 0.8473, 0.4264, 0.8473, 0.3756, 0.8618, 0.3756, 0.8618, 0.4264, 0.7312, 0.3756, 0.7457, 0.3756, 0.7457, 0.4264, 0.7312, 0.4264, 0.8618, 0.4264, 0.8618, 0.3756, 0.8763, 0.3756, 0.8763, 0.4264, 0.7167, 0.3756, 0.7312, 0.3756, 0.7312, 0.4264, 0.7167, 0.4264, 0.8763, 0.4264, 0.8763, 0.3756, 0.8908, 0.3756, 0.8908, 0.4264, 0.7022, 0.3756, 0.7167, 0.3756, 0.7167, 0.4264, 0.7022, 0.4264, 0.8908, 0.4264, 0.8908, 0.3756, 0.9053, 0.3756, 0.9053, 0.4264, 0.6877, 0.3756, 0.7022, 0.3756, 0.7022, 0.4264, 0.6877, 0.4264, 0.9053, 0.4264, 0.9053, 0.3756, 0.9199, 0.3756, 0.9199, 0.4264, 0.9199, 0.4264, 0.9344, 0.4264, 0.9344, 0.4444, 0.9199, 0.4444, 0.9053, 0.4444, 0.9053, 0.4264, 0.9199, 0.4264, 0.9199, 0.4444, 0.7022, 0.4264, 0.7167, 0.4264, 0.7167, 0.4444, 0.7022, 0.4444, 0.8908, 0.4444, 0.8908, 0.4264, 0.9053, 0.4264, 0.9053, 0.4444, 0.7167, 0.4264, 0.7312, 0.4264, 0.7312, 0.4444, 0.7167, 0.4444, 0.8763, 0.4444, 0.8763, 0.4264, 0.8908, 0.4264, 0.8908, 0.4444, 0.7312, 0.4264, 0.7457, 0.4264, 0.7457, 0.4444, 0.7312, 0.4444, 0.8618, 0.4444, 0.8618, 0.4264, 0.8763, 0.4264, 0.8763, 0.4444, 0.7457, 0.4264, 0.7603, 0.4264, 0.7603, 0.4444, 0.7457, 0.4444, 0.8473, 0.4444, 0.8473, 0.4264, 0.8618, 0.4264, 0.8618, 0.4444, 0.7603, 0.4264, 0.7748, 0.4264, 0.7748, 0.4444, 0.7603, 0.4444, 0.8328, 0.4444, 0.8328, 0.4264, 0.8473, 0.4264, 0.8473, 0.4444, 0.7748, 0.4264, 0.7893, 0.4264, 0.7893, 0.4444, 0.7748, 0.4444, 0.8183, 0.4444, 0.8183, 0.4264, 0.8328, 0.4264, 0.8328, 0.4444, 0.7893, 0.4264, 0.8038, 0.4264, 0.8038, 0.4444, 0.7893, 0.4444, 0.8038, 0.4444, 0.8038, 0.4264, 0.8183, 0.4264, 0.8183, 0.4444, 0.256, 0.183, 0.2966, 0.183, 0.2966, 0.2902, 0.256, 0.2902, 0.2966, 0.2902, 0.2966, 0.183, 0.3372, 0.183, 0.3372, 0.2902, 0.2153, 0.183, 0.256, 0.183, 0.256, 0.2902, 0.2153, 0.2902, 0.3372, 0.2902, 0.3372, 0.183, 0.3778, 0.183, 0.3778, 0.2902, 0.1747, 0.183, 0.2153, 0.183, 0.2153, 0.2902, 0.1747, 0.2902, 0.3778, 0.2902, 0.3778, 0.183, 0.4185, 0.183, 0.4185, 0.2902, 0.1341, 0.183, 0.1747, 0.183, 0.1747, 0.2902, 0.1341, 0.2902, 0.4185, 0.2902, 0.4185, 0.183, 0.4591, 0.183, 0.4591, 0.2902, 0.09348, 0.183, 0.1341, 0.183, 0.1341, 0.2902, 0.09348, 0.2902, 0.4591, 0.2902, 0.4591, 0.183, 0.4997, 0.183, 0.4997, 0.2902, 0.05285, 0.183, 0.09348, 0.183, 0.09348, 0.2902, 0.05285, 0.2902, 0.4997, 0.2902, 0.4997, 0.183, 0.5403, 0.183, 0.5403, 0.2902, 0.01223, 0.183, 0.05285, 0.183, 0.05285, 0.2902, 0.01223, 0.2902, 0.5403, 0.2902, 0.5403, 0.183, 0.5809, 0.183, 0.5809, 0.2902, 0.6216, 0.183, 0.6622, 0.183, 0.6622, 0.2902, 0.6216, 0.2902, 0.5809, 0.2902, 0.5809, 0.183, 0.6216, 0.183, 0.6216, 0.2902, 0.8232, 0.6815, 0.7955, 0.687, 0.7803, 0.6504, 0.8232, 0.6419, 0.8661, 0.6504, 0.8509, 0.687, 0.8232, 0.6815, 0.8232, 0.6419, 0.7955, 0.687, 0.772, 0.7027, 0.744, 0.6747, 0.7803, 0.6504, 0.9024, 0.6747, 0.8744, 0.7027, 0.8509, 0.687, 0.8661, 0.6504, 0.772, 0.7027, 0.7563, 0.7262, 0.7197, 0.7111, 0.744, 0.6747, 0.9267, 0.7111, 0.8901, 0.7262, 0.8744, 0.7027, 0.9024, 0.6747, 0.7563, 0.7262, 0.7508, 0.7539, 0.7111, 0.7539, 0.7197, 0.7111, 0.9352, 0.7539, 0.8956, 0.7539, 0.8901, 0.7262, 0.9267, 0.7111, 0.7508, 0.7539, 0.7563, 0.7817, 0.7197, 0.7968, 0.7111, 0.7539, 0.9267, 0.7968, 0.8901, 0.7817, 0.8956, 0.7539, 0.9352, 0.7539, 0.7563, 0.7817, 0.772, 0.8052, 0.744, 0.8332, 0.7197, 0.7968, 0.9024, 0.8332, 0.8744, 0.8052, 0.8901, 0.7817, 0.9267, 0.7968, 0.772, 0.8052, 0.7955, 0.8209, 0.7803, 0.8575, 0.744, 0.8332, 0.8661, 0.8575, 0.8509, 0.8209, 0.8744, 0.8052, 0.9024, 0.8332, 0.7955, 0.8209, 0.8232, 0.8264, 0.8232, 0.866, 0.7803, 0.8575, 0.8232, 0.866, 0.8232, 0.8264, 0.8509, 0.8209, 0.8661, 0.8575, 0.1091, 0.502, 0.1235, 0.502, 0.1235, 0.5624, 0.1091, 0.5624, 0.1235, 0.5624, 0.1235, 0.502, 0.1378, 0.502, 0.1378, 0.5624, 0.09484, 0.502, 0.1091, 0.502, 0.1091, 0.5624, 0.09484, 0.5624, 0.1378, 0.5624, 0.1378, 0.502, 0.1521, 0.502, 0.1521, 0.5624, 0.08053, 0.502, 0.09484, 0.502, 0.09484, 0.5624, 0.08053, 0.5624, 0.1521, 0.5624, 0.1521, 0.502, 0.1664, 0.502, 0.1664, 0.5624, 0.06622, 0.502, 0.08053, 0.502, 0.08053, 0.5624, 0.06622, 0.5624, 0.1664, 0.5624, 0.1664, 0.502, 0.1807, 0.502, 0.1807, 0.5624, 0.05191, 0.502, 0.06622, 0.502, 0.06622, 0.5624, 0.05191, 0.5624, 0.1807, 0.5624, 0.1807, 0.502, 0.195, 0.502, 0.195, 0.5624, 0.0376, 0.502, 0.05191, 0.502, 0.05191, 0.5624, 0.0376, 0.5624, 0.195, 0.5624, 0.195, 0.502, 0.2093, 0.502, 0.2093, 0.5624, 0.02329, 0.502, 0.0376, 0.502, 0.0376, 0.5624, 0.02329, 0.5624, 0.2093, 0.5624, 0.2093, 0.502, 0.2236, 0.502, 0.2236, 0.5624, 0.2379, 0.502, 0.2522, 0.502, 0.2522, 0.5624, 0.2379, 0.5624, 0.2236, 0.5624, 0.2236, 0.502, 0.2379, 0.502, 0.2379, 0.5624, 0.2379, 0.5624, 0.2522, 0.5624, 0.2522, 0.6484, 0.2379, 0.6484, 0.2236, 0.6484, 0.2236, 0.5624, 0.2379, 0.5624, 0.2379, 0.6484, 0.02329, 0.5624, 0.0376, 0.5624, 0.0376, 0.6484, 0.02329, 0.6484, 0.2093, 0.6484, 0.2093, 0.5624, 0.2236, 0.5624, 0.2236, 0.6484, 0.0376, 0.5624, 0.05191, 0.5624, 0.05191, 0.6484, 0.0376, 0.6484, 0.195, 0.6484, 0.195, 0.5624, 0.2093, 0.5624, 0.2093, 0.6484, 0.05191, 0.5624, 0.06622, 0.5624, 0.06622, 0.6484, 0.05191, 0.6484, 0.1807, 0.6484, 0.1807, 0.5624, 0.195, 0.5624, 0.195, 0.6484, 0.06622, 0.5624, 0.08053, 0.5624, 0.08053, 0.6484, 0.06622, 0.6484, 0.1664, 0.6484, 0.1664, 0.5624, 0.1807, 0.5624, 0.1807, 0.6484, 0.08053, 0.5624, 0.09484, 0.5624, 0.09484, 0.6484, 0.08053, 0.6484, 0.1521, 0.6484, 0.1521, 0.5624, 0.1664, 0.5624, 0.1664, 0.6484, 0.09484, 0.5624, 0.1091, 0.5624, 0.1091, 0.6484, 0.09484, 0.6484, 0.1378, 0.6484, 0.1378, 0.5624, 0.1521, 0.5624, 0.1521, 0.6484, 0.1091, 0.5624, 0.1235, 0.5624, 0.1235, 0.6484, 0.1091, 0.6484, 0.1235, 0.6484, 0.1235, 0.5624, 0.1378, 0.5624, 0.1378, 0.6484, 0.1091, 0.6484, 0.1235, 0.6484, 0.1235, 0.7274, 0.1091, 0.7274, 0.1235, 0.7274, 0.1235, 0.6484, 0.1378, 0.6484, 0.1378, 0.7274, 0.09484, 0.6484, 0.1091, 0.6484, 0.1091, 0.7274, 0.09484, 0.7274, 0.1378, 0.7274, 0.1378, 0.6484, 0.1521, 0.6484, 0.1521, 0.7274, 0.08053, 0.6484, 0.09484, 0.6484, 0.09484, 0.7274, 0.08053, 0.7274, 0.1521, 0.7274, 0.1521, 0.6484, 0.1664, 0.6484, 0.1664, 0.7274, 0.06622, 0.6484, 0.08053, 0.6484, 0.08053, 0.7274, 0.06622, 0.7274, 0.1664, 0.7274, 0.1664, 0.6484, 0.1807, 0.6484, 0.1807, 0.7274, 0.05191, 0.6484, 0.06622, 0.6484, 0.06622, 0.7274, 0.05191, 0.7274, 0.1807, 0.7274, 0.1807, 0.6484, 0.195, 0.6484, 0.195, 0.7274, 0.0376, 0.6484, 0.05191, 0.6484, 0.05191, 0.7274, 0.0376, 0.7274, 0.195, 0.7274, 0.195, 0.6484, 0.2093, 0.6484, 0.2093, 0.7274, 0.02329, 0.6484, 0.0376, 0.6484, 0.0376, 0.7274, 0.02329, 0.7274, 0.2093, 0.7274, 0.2093, 0.6484, 0.2236, 0.6484, 0.2236, 0.7274, 0.2379, 0.6484, 0.2522, 0.6484, 0.2522, 0.7274, 0.2379, 0.7274, 0.2236, 0.7274, 0.2236, 0.6484, 0.2379, 0.6484, 0.2379, 0.7274, 0.2379, 0.7274, 0.2522, 0.7274, 0.2069, 0.8181, 0.2069, 0.8181, 0.2236, 0.7274, 0.2379, 0.7274, 0.2522, 0.7274, 0.2665, 0.7274, 0.2069, 0.8181, 0.2069, 0.8181, 0.2093, 0.7274, 0.2236, 0.7274, 0.2665, 0.7274, 0.2809, 0.7274, 0.2069, 0.8181, 0.2069, 0.8181, 0.195, 0.7274, 0.2093, 0.7274, 0.2809, 0.7274, 0.2952, 0.7274, 0.2069, 0.8181, 0.2069, 0.8181, 0.1807, 0.7274, 0.195, 0.7274, 0.2952, 0.7274, 0.3095, 0.7274, 0.2069, 0.8181, 0.2069, 0.8181, 0.1664, 0.7274, 0.1807, 0.7274, 0.3095, 0.7274, 0.09484, 0.7274, 0.2069, 0.8181, 0.2069, 0.8181, 0.1521, 0.7274, 0.1664, 0.7274, 0.09484, 0.7274, 0.1091, 0.7274, 0.2069, 0.8181, 0.2069, 0.8181, 0.1378, 0.7274, 0.1521, 0.7274, 0.1091, 0.7274, 0.1235, 0.7274, 0.2069, 0.8181, 0.2069, 0.8181, 0.1235, 0.7274, 0.1378, 0.7274, 0.3467, 0.7739, 0.3472, 0.824, 0.3346, 0.824, 0.3351, 0.7739, 0.3475, 0.824, 0.3348, 0.824, 0.3354, 0.774, 0.347, 0.774, 0.3467, 0.7739, 0.3351, 0.7739, 0.3346, 0.749, 0.3472, 0.749, 0.3475, 0.749, 0.347, 0.774, 0.3354, 0.774, 0.3348, 0.749, 0.4994, 0.7797, 0.4188, 0.7797, 0.4388, 0.7323, 0.4994, 0.7323, 0.5601, 0.7323, 0.5801, 0.7797, 0.4994, 0.7797, 0.4994, 0.7323, 0.8851, 0.7494, 0.8236, 0.7494, 0.8236, 0.7133, 0.8699, 0.7133, 0.8236, 0.7133, 0.8236, 0.7494, 0.7621, 0.7494, 0.7774, 0.7133, 0.8699, 0.7133, 0.8236, 0.7133, 0.8236, 0.6899, 0.845, 0.6953, 0.8236, 0.6899, 0.8236, 0.7133, 0.7774, 0.7133, 0.8023, 0.6953, 0.4994, 0.7323, 0.4388, 0.7323, 0.4714, 0.7087, 0.4994, 0.7016, 0.5274, 0.7087, 0.5601, 0.7323, 0.4994, 0.7323, 0.4994, 0.7016, 0.3346, 0.749, 0.3346, 0.7415, 0.3472, 0.7415, 0.3472, 0.749, 0.3348, 0.7415, 0.3475, 0.7415, 0.3475, 0.749, 0.3348, 0.749, 0.8236, 0.7494, 0.8851, 0.7494, 0.8542, 0.7556, 0.8236, 0.7556, 0.7931, 0.7556, 0.7621, 0.7494, 0.8236, 0.7494, 0.8236, 0.7556, 0.4188, 0.7797, 0.4994, 0.7797, 0.4994, 0.7877, 0.4594, 0.7877, 0.4994, 0.7877, 0.4994, 0.7797, 0.5801, 0.7797, 0.5395, 0.7877, 0.3346, 0.824, 0.3472, 0.824, 0.3472, 0.8325, 0.3346, 0.8325, 0.3348, 0.8326, 0.3348, 0.824, 0.3475, 0.824, 0.3475, 0.8326, 0.3346, 0.8325, 0.3472, 0.8325, 0.3472, 0.8867, 0.3346, 0.8867, 0.3348, 0.8867, 0.3348, 0.8326, 0.3475, 0.8326, 0.3475, 0.8867, 0.4594, 0.7877, 0.4994, 0.7877, 0.4994, 0.839, 0.4842, 0.839, 0.4994, 0.839, 0.4994, 0.7877, 0.5395, 0.7877, 0.5147, 0.839, 0.8236, 0.7556, 0.8542, 0.7556, 0.8353, 0.7946, 0.8236, 0.7946, 0.812, 0.7946, 0.7931, 0.7556, 0.8236, 0.7556, 0.8236, 0.7946, 0.8236, 0.7946, 0.8353, 0.7946, 0.8393, 0.807, 0.8236, 0.807, 0.808, 0.807, 0.812, 0.7946, 0.8236, 0.7946, 0.8236, 0.807, 0.4842, 0.839, 0.4994, 0.839, 0.4994, 0.8552, 0.4789, 0.8552, 0.4994, 0.8552, 0.4994, 0.839, 0.5147, 0.839, 0.52, 0.8552, 0.3346, 0.8867, 0.3472, 0.8867, 0.3498, 0.9038, 0.332, 0.9038, 0.3323, 0.9039, 0.3348, 0.8867, 0.3475, 0.8867, 0.35, 0.9039, 0.332, 0.9038, 0.3498, 0.9038, 0.3443, 0.9188, 0.3375, 0.9188, 0.3378, 0.9188, 0.3323, 0.9039, 0.35, 0.9039, 0.3445, 0.9188, 0.4789, 0.8552, 0.4994, 0.8552, 0.4994, 0.8693, 0.4902, 0.8693, 0.4994, 0.8693, 0.4994, 0.8552, 0.52, 0.8552, 0.5086, 0.8693, 0.8236, 0.807, 0.8393, 0.807, 0.8306, 0.8178, 0.8236, 0.8178, 0.8166, 0.8178, 0.808, 0.807, 0.8236, 0.807, 0.8236, 0.8178, 0.3375, 0.9188, 0.3375, 0.9188, 0.3443, 0.9188, 0.3443, 0.9188, 0.3378, 0.9188, 0.3445, 0.9188, 0.3445, 0.9188, 0.3378, 0.9188, 0.05201, 0.3859, 0.01291, 0.3859, 0.01291, 0.3033, 0.05177, 0.3033, 0.6386, 0.3033, 0.6386, 0.3859, 0.5995, 0.3859, 0.5998, 0.3033, 0.09112, 0.3859, 0.05201, 0.3859, 0.05177, 0.3033, 0.09066, 0.3033, 0.5998, 0.3033, 0.5995, 0.3859, 0.5604, 0.3859, 0.5609, 0.3033, 0.1302, 0.3859, 0.09112, 0.3859, 0.09066, 0.3033, 0.1296, 0.3033, 0.5609, 0.3033, 0.5604, 0.3859, 0.5213, 0.3859, 0.5219, 0.3033, 0.1693, 0.3859, 0.1302, 0.3859, 0.1296, 0.3033, 0.1687, 0.3033, 0.5219, 0.3033, 0.5213, 0.3859, 0.4822, 0.3859, 0.4828, 0.3033, 0.2084, 0.3859, 0.1693, 0.3859, 0.1687, 0.3033, 0.2078, 0.3033, 0.4828, 0.3033, 0.4822, 0.3859, 0.4431, 0.3859, 0.4437, 0.3033, 0.2475, 0.3859, 0.2084, 0.3859, 0.2078, 0.3033, 0.2471, 0.3033, 0.4437, 0.3033, 0.4431, 0.3859, 0.404, 0.3859, 0.4044, 0.3033, 0.2867, 0.3859, 0.2475, 0.3859, 0.2471, 0.3033, 0.2864, 0.3033, 0.4044, 0.3033, 0.404, 0.3859, 0.3649, 0.3859, 0.3651, 0.3033, 0.3258, 0.3859, 0.2867, 0.3859, 0.2864, 0.3033, 0.3258, 0.3033, 0.3651, 0.3033, 0.3649, 0.3859, 0.3258, 0.3859, 0.3258, 0.3033, 0.9659, 0.0171, 0.9659, 0.3575, 0.9788, 0.3575, 0.9788, 0.0171, 0.9766, 0.3541, 0.9637, 0.3541, 0.9637, 0.01581, 0.9766, 0.01581, 0.9792, 0.01636, 0.9792, 0.3568, 0.9663, 0.3568, 0.9663, 0.01636, 0.9786, 0.3572, 0.9656, 0.3572, 0.9656, 0.01679, 0.9786, 0.01679, 0.9764, 0.01589, 0.9764, 0.354, 0.9634, 0.354, 0.9634, 0.01589, 0.9781, 0.3553, 0.9651, 0.3553, 0.9651, 0.01716, 0.9781, 0.01716, 0.9644, 0.01589, 0.9644, 0.354, 0.9774, 0.354, 0.9774, 0.01589, 0.9771, 0.3533, 0.964, 0.3533, 0.964, 0.01524, 0.9771, 0.01524, 0.965, 0.0182, 0.965, 0.3573, 0.979, 0.3573, 0.979, 0.0182, 0.9799, 0.3564, 0.9659, 0.3564, 0.9659, 0.01536, 0.9799, 0.01536, 0.9644, 0.01516, 0.9644, 0.3529, 0.9784, 0.3529, 0.9784, 0.01516, 0.9637, 0.3545, 0.9777, 0.3545, 0.9777, 0.01725, 0.9637, 0.01725, 0.9646, 0.01749, 0.9646, 0.3527, 0.9775, 0.3527, 0.9775, 0.01749, 0.9646, 0.3565, 0.9775, 0.3565, 0.9775, 0.01504, 0.9646, 0.01504, 0.9636, 0.01588, 0.9636, 0.3573, 0.9765, 0.3573, 0.9765, 0.01588, 0.9782, 0.3572, 0.9653, 0.3572, 0.9653, 0.01579, 0.9782, 0.01579, 0.4359, 0.9876, 0.4019, 0.9295, 0.4594, 0.9295, 0.4594, 0.9295, 0.5168, 0.9295, 0.4828, 0.9876, 0.4594, 0.9975, 0.4359, 0.9876, 0.4594, 0.9295, 0.4594, 0.9295, 0.4828, 0.9876, 0.4594, 0.9975, 0.4359, 0.9876, 0.4019, 0.9491, 0.4019, 0.9295, 0.5168, 0.9295, 0.5168, 0.9491, 0.4828, 0.9876, 0.4769, 0.6589, 0.4975, 0.6858, 0.4591, 0.6934, 0.5358, 0.6934, 0.4975, 0.6858, 0.518, 0.6589, 0.4472, 0.6648, 0.4769, 0.6589, 0.4591, 0.6934, 0.5358, 0.6934, 0.518, 0.6589, 0.5477, 0.6648, 0.4769, 0.6589, 0.4975, 0.6548, 0.4975, 0.6858, 0.4975, 0.6858, 0.4975, 0.6548, 0.518, 0.6589, 0.3772, 0.9699, 0.3445, 0.9295, 0.4019, 0.9295, 0.5168, 0.9295, 0.5742, 0.9295, 0.5415, 0.9699, 0.4019, 0.9491, 0.3772, 0.9699, 0.4019, 0.9295, 0.5168, 0.9295, 0.5415, 0.9699, 0.5168, 0.9491, 0.3772, 0.9699, 0.3445, 0.9806, 0.3445, 0.9295, 0.5742, 0.9295, 0.5743, 0.9806, 0.5415, 0.9699, 0.4288, 0.677, 0.4591, 0.6934, 0.4265, 0.7152, 0.5684, 0.7152, 0.5358, 0.6934, 0.5661, 0.677, 0.4046, 0.6933, 0.4288, 0.677, 0.4265, 0.7152, 0.5684, 0.7152, 0.5661, 0.677, 0.5903, 0.6933, 0.4288, 0.677, 0.4472, 0.6648, 0.4591, 0.6934, 0.5358, 0.6934, 0.5477, 0.6648, 0.5661, 0.677, 0.3145, 0.9699, 0.287, 0.9295, 0.3445, 0.9295, 0.5742, 0.9295, 0.6317, 0.9295, 0.6043, 0.9699, 0.3445, 0.9806, 0.3145, 0.9699, 0.3445, 0.9295, 0.5742, 0.9295, 0.6043, 0.9699, 0.5743, 0.9806, 0.3145, 0.9699, 0.287, 0.9491, 0.287, 0.9295, 0.6317, 0.9295, 0.6317, 0.9491, 0.6043, 0.9699, 0.3897, 0.7155, 0.4265, 0.7152, 0.4048, 0.7477, 0.5901, 0.7477, 0.5684, 0.7152, 0.6052, 0.7155, 0.3762, 0.7359, 0.3897, 0.7155, 0.4048, 0.7477, 0.5901, 0.7477, 0.6052, 0.7155, 0.6188, 0.7359, 0.3897, 0.7155, 0.4046, 0.6933, 0.4265, 0.7152, 0.5684, 0.7152, 0.5903, 0.6933, 0.6052, 0.7155, 0.2647, 0.9834, 0.2296, 0.9295, 0.287, 0.9295, 0.6317, 0.9295, 0.6891, 0.9295, 0.654, 0.9834, 0.287, 0.9491, 0.2647, 0.9834, 0.287, 0.9295, 0.6317, 0.9295, 0.654, 0.9834, 0.6317, 0.9491, 0.2647, 0.9834, 0.2296, 0.9932, 0.2296, 0.9295, 0.6891, 0.9295, 0.6892, 0.9932, 0.654, 0.9834, 0.3723, 0.7555, 0.4048, 0.7477, 0.3972, 0.7861, 0.5978, 0.7861, 0.5901, 0.7477, 0.6226, 0.7555, 0.3662, 0.7861, 0.3723, 0.7555, 0.3972, 0.7861, 0.5978, 0.7861, 0.6226, 0.7555, 0.6287, 0.7861, 0.3723, 0.7555, 0.3762, 0.7359, 0.4048, 0.7477, 0.5901, 0.7477, 0.6188, 0.7359, 0.6226, 0.7555, 0.196, 0.9834, 0.1722, 0.9295, 0.2296, 0.9295, 0.6891, 0.9295, 0.7466, 0.9295, 0.7228, 0.9834, 0.2296, 0.9932, 0.196, 0.9834, 0.2296, 0.9295, 0.6891, 0.9295, 0.7228, 0.9834, 0.6892, 0.9932, 0.196, 0.9834, 0.1721, 0.9491, 0.1722, 0.9295, 0.7466, 0.9295, 0.7466, 0.9491, 0.7228, 0.9834, 0.372, 0.8155, 0.3972, 0.7861, 0.4048, 0.8245, 0.5901, 0.8245, 0.5978, 0.7861, 0.623, 0.8155, 0.3762, 0.8364, 0.372, 0.8155, 0.4048, 0.8245, 0.5901, 0.8245, 0.623, 0.8155, 0.6188, 0.8364, 0.372, 0.8155, 0.3662, 0.7861, 0.3972, 0.7861, 0.5978, 0.7861, 0.6287, 0.7861, 0.623, 0.8155, 0.1462, 0.9698, 0.1147, 0.9295, 0.1722, 0.9295, 0.7466, 0.9295, 0.804, 0.9295, 0.7725, 0.9698, 0.1721, 0.9491, 0.1462, 0.9698, 0.1722, 0.9295, 0.7466, 0.9295, 0.7725, 0.9698, 0.7466, 0.9491, 0.1462, 0.9698, 0.1147, 0.9813, 0.1147, 0.9295, 0.804, 0.9295, 0.804, 0.9813, 0.7725, 0.9698, 0.389, 0.8556, 0.4048, 0.8245, 0.4265, 0.857, 0.5684, 0.857, 0.5901, 0.8245, 0.6059, 0.8556, 0.4046, 0.879, 0.389, 0.8556, 0.4265, 0.857, 0.5684, 0.857, 0.6059, 0.8556, 0.5903, 0.879, 0.389, 0.8556, 0.3762, 0.8364, 0.4048, 0.8245, 0.5901, 0.8245, 0.6188, 0.8364, 0.6059, 0.8556, 0.08813, 0.9698, 0.05729, 0.9295, 0.1147, 0.9295, 0.804, 0.9295, 0.8614, 0.9295, 0.8306, 0.9698, 0.1147, 0.9813, 0.08813, 0.9698, 0.1147, 0.9295, 0.804, 0.9295, 0.8306, 0.9698, 0.804, 0.9813, 0.08813, 0.9698, 0.05727, 0.9491, 0.05729, 0.9295, 0.8614, 0.9295, 0.8615, 0.9491, 0.8306, 0.9698, 0.4244, 0.8921, 0.4265, 0.857, 0.4591, 0.8788, 0.5358, 0.8788, 0.5684, 0.857, 0.5706, 0.8921, 0.4472, 0.9074, 0.4244, 0.8921, 0.4591, 0.8788, 0.5358, 0.8788, 0.5706, 0.8921, 0.5477, 0.9074, 0.4244, 0.8921, 0.4046, 0.879, 0.4265, 0.857, 0.5684, 0.857, 0.5903, 0.879, 0.5706, 0.8921, 0.9461, 0.9856, 0.9189, 0.9295, 0.9763, 0.9295, 0.8614, 0.9295, 0.9189, 0.9295, 0.8917, 0.9856, 0.05727, 0.9491, 0.02705, 0.9856, 0.05729, 0.9295, 0.8614, 0.9295, 0.8917, 0.9856, 0.8615, 0.9491, 0.9461, 0.9856, 0.9189, 0.9972, 0.9189, 0.9295, 0.9189, 0.9295, 0.9189, 0.9972, 0.8917, 0.9856, 0.4736, 0.9127, 0.4591, 0.8788, 0.4975, 0.8864, 0.4975, 0.8864, 0.5358, 0.8788, 0.5213, 0.9127, 0.4975, 0.9174, 0.4736, 0.9127, 0.4975, 0.8864, 0.4975, 0.8864, 0.5213, 0.9127, 0.4975, 0.9174, 0.4736, 0.9127, 0.4472, 0.9074, 0.4591, 0.8788, 0.5358, 0.8788, 0.5477, 0.9074, 0.5213, 0.9127, 0.07275, 0.8332, 0.1164, 0.8332, 0.1033, 0.8759, 0.07275, 0.8332, 0.1033, 0.8759, 0.07169, 0.8936, 0.07275, 0.8332, 0.07169, 0.8936, 0.04008, 0.8759, 0.07275, 0.8332, 0.04008, 0.8759, 0.02699, 0.8332, 0.1164, 0.8332, 0.1328, 0.8329, 0.1143, 0.8932, 0.1033, 0.8759, 0.1033, 0.8759, 0.1143, 0.8932, 0.06975, 0.9181, 0.07169, 0.8936, 0.07169, 0.8936, 0.06975, 0.9181, 0.02516, 0.8932, 0.04008, 0.8759, 0.04008, 0.8759, 0.02516, 0.8932, 0.006698, 0.8329, 0.02699, 0.8332, 0.1344, 0.8919, 0.1365, 0.8664, 0.1718, 0.8897, 0.1526, 0.9188, 0.1844, 0.9249, 0.1526, 0.9188, 0.1718, 0.8897, 0.2071, 0.9129, 0.1844, 0.9248, 0.1526, 0.9186, 0.1719, 0.8895, 0.2071, 0.9129, 0.1345, 0.8917, 0.1367, 0.8662, 0.1719, 0.8895, 0.1526, 0.9186, 0.2148, 0.8762, 0.2039, 0.8935, 0.1855, 0.8332, 0.2017, 0.8335, 0.2464, 0.8939, 0.2485, 0.9184, 0.2039, 0.8935, 0.2148, 0.8762, 0.278, 0.8762, 0.2931, 0.8935, 0.2485, 0.9184, 0.2464, 0.8939, 0.2911, 0.8335, 0.3116, 0.8332, 0.2931, 0.8935, 0.278, 0.8762, 0.2453, 0.8335, 0.2148, 0.8762, 0.2017, 0.8335, 0.2453, 0.8335, 0.2464, 0.8939, 0.2148, 0.8762, 0.2453, 0.8335, 0.278, 0.8762, 0.2464, 0.8939, 0.2453, 0.8335, 0.2911, 0.8335, 0.278, 0.8762, 0.4067, 0.5006, 0.4067, 0.6325, 0.2747, 0.6325, 0.2747, 0.5006, 0.2743, 0.5002, 0.4067, 0.5002, 0.4067, 0.6325, 0.2743, 0.6325, 0.2743, 0.5002, 0.2743, 0.6325, 0.4067, 0.6325, 0.4067, 0.5002, 0.4067, 0.5006, 0.2747, 0.5006, 0.2747, 0.6325, 0.4067, 0.6325, 0.5581, 0.5486, 0.5581, 0.6313, 0.4169, 0.6313, 0.4169, 0.5486, 0.4168, 0.5489, 0.4168, 0.6316, 0.5581, 0.6315, 0.5581, 0.5489])
me_cylinder_001.materials.append(mat_material)
me_cylinder_001.use_remesh_preserve_volume = False
me_cylinder_001.use_remesh_preserve_attributes = False
me_cylinder_001.use_mirror_vertex_groups = False
me_cylinder_001.update()

# ---- objects
ob_empty = bpy.data.objects.new('Empty', None)
ob_cylinder = bpy.data.objects.new('Cylinder', me_cylinder_001)

# ---- transforms, parenting, visibility, modifiers, constraints
ob_empty.location = (0.0, 0.0, 0.0)
ob_empty.empty_image_offset = (0.0, 0.0)
ob_empty.lineart.crease_threshold = 0.0
ob_cylinder.location = (0.0, 0.0, 2.95)
ob_cylinder.scale = (2.933, 2.933, 2.933)
ob_cylinder.lineart.crease_threshold = 0.0

# ---- collection membership
col_collection_1.objects.link(ob_empty)
col_collection_1.objects.link(ob_cylinder)

# ---- scene / render settings (as saved in the file)
scene.frame_start = 1; scene.frame_end = 250; scene.frame_set(1)
scene.render.engine = 'BLENDER_EEVEE_NEXT'
scene.render.image_settings.color_mode = 'RGB'
scene.render.image_settings.compression = 90
scene.render.resolution_percentage = 50
scene.render.dither_intensity = 0.0
scene.render.bake_margin = 2
scene.render.bake_bias = 0.0
scene.cycles.use_denoising = False
scene.cycles.samples = 10
scene.cycles.sampling_pattern = 'TABULATED_SOBOL'
scene.cycles.light_sampling_threshold = 0.0
scene.cycles.use_adaptive_sampling = False
scene.cycles.use_light_tree = False
scene.cycles.blur_glossy = 0.0
scene.cycles.volume_bounces = 1
scene.cycles.pixel_filter_type = 'GAUSSIAN'
scene.cycles.sample_clamp_indirect = 0.0
scene.view_settings.view_transform = 'Standard'
bpy.context.view_layer.update()

# ---- added for rendering (the .blend has no active camera and no usable light): camera, sun
cam_auto = bpy.data.cameras.new('AutoCamera')
cam_auto.lens = 50.0
cam_auto.sensor_width = 36.0
cam_auto.clip_end = 1000.0
ob_auto_camera = bpy.data.objects.new('AutoCamera', cam_auto)
scene.collection.objects.link(ob_auto_camera)
ob_auto_camera.location = (13.0016, -15.6555, 15.4821)
ob_auto_camera.rotation_euler = (1.09748, -7.21219e-08, 0.694738)
scene.camera = ob_auto_camera
light_auto_sun = bpy.data.lights.new('AutoSun', 'SUN')
light_auto_sun.energy = 3.0
light_auto_sun.angle = 0.0523599
ob_auto_sun = bpy.data.objects.new('AutoSun', light_auto_sun)
scene.collection.objects.link(ob_auto_sun)
ob_auto_sun.rotation_euler = (0.872665, 0.174533, 0.523599)
bpy.context.view_layer.update()
